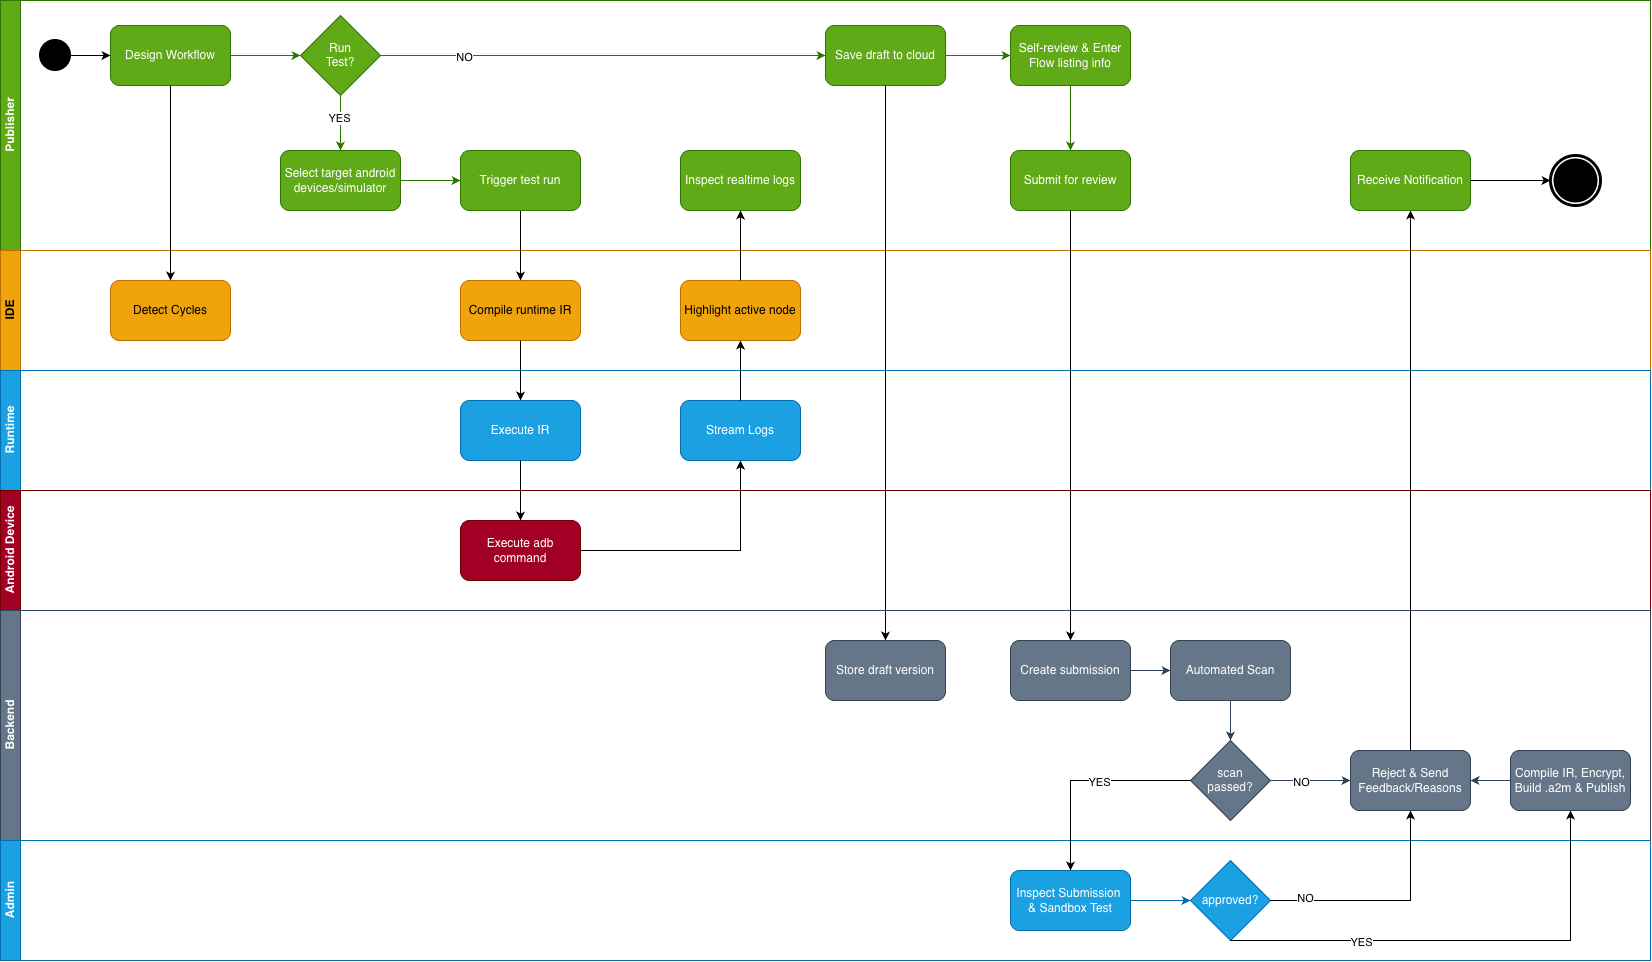

The diagram above was exported from draw.io. Its source (the exported page's mxGraphModel, read from the mxfile embedded in the PNG):
<mxGraphModel dx="1834" dy="1294" grid="1" gridSize="10" guides="1" tooltips="1" connect="1" arrows="1" fold="1" page="1" pageScale="1" pageWidth="850" pageHeight="1100" math="0" shadow="0">
  <root>
    <mxCell id="0" />
    <mxCell id="1" parent="0" />
    <mxCell id="5EPCMA242eMdc-jlYtvO-1" parent="1" style="swimlane;childLayout=stackLayout;resizeParent=1;resizeParentMax=0;horizontal=1;startSize=0;horizontalStack=0;html=1;" value="" vertex="1">
      <mxGeometry height="960" width="1650" x="390" y="1010" as="geometry" />
    </mxCell>
    <mxCell id="5EPCMA242eMdc-jlYtvO-2" parent="5EPCMA242eMdc-jlYtvO-1" style="swimlane;startSize=20;horizontal=0;html=1;fillColor=#60a917;strokeColor=#2D7600;fontColor=#ffffff;" value="Publisher" vertex="1">
      <mxGeometry height="250" width="1650" as="geometry" />
    </mxCell>
    <mxCell id="5EPCMA242eMdc-jlYtvO-3" edge="1" parent="5EPCMA242eMdc-jlYtvO-2" source="5EPCMA242eMdc-jlYtvO-4" style="edgeStyle=orthogonalEdgeStyle;rounded=0;orthogonalLoop=1;jettySize=auto;html=1;entryX=0;entryY=0.5;entryDx=0;entryDy=0;" target="5EPCMA242eMdc-jlYtvO-5">
      <mxGeometry relative="1" as="geometry" />
    </mxCell>
    <mxCell id="5EPCMA242eMdc-jlYtvO-4" parent="5EPCMA242eMdc-jlYtvO-2" style="strokeWidth=2;html=1;shape=mxgraph.flowchart.start_2;whiteSpace=wrap;fillColor=#000000;" value="" vertex="1">
      <mxGeometry height="30" width="30" x="40" y="40" as="geometry" />
    </mxCell>
    <mxCell id="5EPCMA242eMdc-jlYtvO-13" edge="1" parent="5EPCMA242eMdc-jlYtvO-2" source="5EPCMA242eMdc-jlYtvO-5" style="edgeStyle=orthogonalEdgeStyle;rounded=0;orthogonalLoop=1;jettySize=auto;html=1;entryX=0;entryY=0.5;entryDx=0;entryDy=0;fillColor=#60a917;strokeColor=#2D7600;" target="5EPCMA242eMdc-jlYtvO-12">
      <mxGeometry relative="1" as="geometry" />
    </mxCell>
    <mxCell id="5EPCMA242eMdc-jlYtvO-5" parent="5EPCMA242eMdc-jlYtvO-2" style="rounded=1;whiteSpace=wrap;html=1;roundedPerimeter=1;fillColor=#60a917;strokeColor=#2D7600;fontColor=#ffffff;" value="Design Workflow" vertex="1">
      <mxGeometry height="60" width="120" x="110" y="25" as="geometry" />
    </mxCell>
    <mxCell id="5EPCMA242eMdc-jlYtvO-15" edge="1" parent="5EPCMA242eMdc-jlYtvO-2" source="5EPCMA242eMdc-jlYtvO-12" style="edgeStyle=orthogonalEdgeStyle;rounded=0;orthogonalLoop=1;jettySize=auto;html=1;entryX=0.5;entryY=0;entryDx=0;entryDy=0;fillColor=#60a917;strokeColor=#2D7600;" target="5EPCMA242eMdc-jlYtvO-14">
      <mxGeometry relative="1" as="geometry" />
    </mxCell>
    <mxCell id="5EPCMA242eMdc-jlYtvO-16" connectable="0" parent="5EPCMA242eMdc-jlYtvO-15" style="edgeLabel;html=1;align=center;verticalAlign=middle;resizable=0;points=[];" value="YES" vertex="1">
      <mxGeometry relative="1" x="-0.1862" y="-1" as="geometry">
        <mxPoint as="offset" />
      </mxGeometry>
    </mxCell>
    <mxCell id="5EPCMA242eMdc-jlYtvO-20" edge="1" parent="5EPCMA242eMdc-jlYtvO-2" source="5EPCMA242eMdc-jlYtvO-12" style="edgeStyle=orthogonalEdgeStyle;rounded=0;orthogonalLoop=1;jettySize=auto;html=1;entryX=0;entryY=0.5;entryDx=0;entryDy=0;fillColor=#60a917;strokeColor=#2D7600;" target="5EPCMA242eMdc-jlYtvO-19">
      <mxGeometry relative="1" as="geometry" />
    </mxCell>
    <mxCell id="5EPCMA242eMdc-jlYtvO-21" connectable="0" parent="5EPCMA242eMdc-jlYtvO-20" style="edgeLabel;html=1;align=center;verticalAlign=middle;resizable=0;points=[];" value="NO" vertex="1">
      <mxGeometry relative="1" x="-0.6235" y="-1" as="geometry">
        <mxPoint as="offset" />
      </mxGeometry>
    </mxCell>
    <mxCell id="5EPCMA242eMdc-jlYtvO-12" parent="5EPCMA242eMdc-jlYtvO-2" style="rhombus;whiteSpace=wrap;html=1;shapeInside=1;fillColor=#60a917;strokeColor=#2D7600;fontColor=#ffffff;" value="Run Test?" vertex="1">
      <mxGeometry height="80" width="80" x="300" y="15" as="geometry" />
    </mxCell>
    <mxCell id="5EPCMA242eMdc-jlYtvO-14" parent="5EPCMA242eMdc-jlYtvO-2" style="rounded=1;whiteSpace=wrap;html=1;roundedPerimeter=1;fillColor=#60a917;strokeColor=#2D7600;fontColor=#ffffff;" value="Select target android devices/simulator" vertex="1">
      <mxGeometry height="60" width="120" x="280" y="150" as="geometry" />
    </mxCell>
    <mxCell id="5EPCMA242eMdc-jlYtvO-42" edge="1" parent="5EPCMA242eMdc-jlYtvO-2" source="5EPCMA242eMdc-jlYtvO-19" style="edgeStyle=orthogonalEdgeStyle;rounded=0;orthogonalLoop=1;jettySize=auto;html=1;entryX=0;entryY=0.5;entryDx=0;entryDy=0;fillColor=#60a917;strokeColor=#2D7600;" target="5EPCMA242eMdc-jlYtvO-41">
      <mxGeometry relative="1" as="geometry" />
    </mxCell>
    <mxCell id="5EPCMA242eMdc-jlYtvO-19" parent="5EPCMA242eMdc-jlYtvO-2" style="rounded=1;whiteSpace=wrap;html=1;roundedPerimeter=1;fillColor=#60a917;strokeColor=#2D7600;fontColor=#ffffff;" value="Save draft to cloud" vertex="1">
      <mxGeometry height="60" width="120" x="825" y="25" as="geometry" />
    </mxCell>
    <mxCell id="5EPCMA242eMdc-jlYtvO-34" parent="5EPCMA242eMdc-jlYtvO-2" style="rounded=1;whiteSpace=wrap;html=1;roundedPerimeter=1;fillColor=#60a917;strokeColor=#2D7600;fontColor=#ffffff;" value="Inspect realtime logs" vertex="1">
      <mxGeometry height="60" width="120" x="680" y="150" as="geometry" />
    </mxCell>
    <mxCell id="5EPCMA242eMdc-jlYtvO-44" edge="1" parent="5EPCMA242eMdc-jlYtvO-2" source="5EPCMA242eMdc-jlYtvO-41" style="edgeStyle=orthogonalEdgeStyle;rounded=0;orthogonalLoop=1;jettySize=auto;html=1;entryX=0.5;entryY=0;entryDx=0;entryDy=0;fillColor=#60a917;strokeColor=#2D7600;" target="5EPCMA242eMdc-jlYtvO-43">
      <mxGeometry relative="1" as="geometry" />
    </mxCell>
    <mxCell id="5EPCMA242eMdc-jlYtvO-41" parent="5EPCMA242eMdc-jlYtvO-2" style="rounded=1;whiteSpace=wrap;html=1;roundedPerimeter=1;fillColor=#60a917;strokeColor=#2D7600;fontColor=#ffffff;" value="Self-review &amp;amp; Enter Flow listing info" vertex="1">
      <mxGeometry height="60" width="120" x="1010" y="25" as="geometry" />
    </mxCell>
    <mxCell id="5EPCMA242eMdc-jlYtvO-43" parent="5EPCMA242eMdc-jlYtvO-2" style="rounded=1;whiteSpace=wrap;html=1;roundedPerimeter=1;fillColor=#60a917;strokeColor=#2D7600;fontColor=#ffffff;" value="Submit for review" vertex="1">
      <mxGeometry height="60" width="120" x="1010" y="150" as="geometry" />
    </mxCell>
    <mxCell id="5EPCMA242eMdc-jlYtvO-75" parent="5EPCMA242eMdc-jlYtvO-2" style="rounded=1;whiteSpace=wrap;html=1;roundedPerimeter=1;fillColor=#60a917;strokeColor=#2D7600;fontColor=#ffffff;" value="Receive Notification" vertex="1">
      <mxGeometry height="60" width="120" x="1350" y="150" as="geometry" />
    </mxCell>
    <mxCell id="5EPCMA242eMdc-jlYtvO-78" parent="5EPCMA242eMdc-jlYtvO-2" style="points=[[0.145,0.145,0],[0.5,0,0],[0.855,0.145,0],[1,0.5,0],[0.855,0.855,0],[0.5,1,0],[0.145,0.855,0],[0,0.5,0]];shape=mxgraph.bpmn.event;html=1;verticalLabelPosition=bottom;labelBackgroundColor=#ffffff;verticalAlign=top;align=center;perimeter=ellipsePerimeter;outlineConnect=0;aspect=fixed;outline=end;symbol=terminate;" value="" vertex="1">
      <mxGeometry height="50" width="50" x="1550" y="155" as="geometry" />
    </mxCell>
    <mxCell id="5EPCMA242eMdc-jlYtvO-79" edge="1" parent="5EPCMA242eMdc-jlYtvO-2" source="5EPCMA242eMdc-jlYtvO-75" style="edgeStyle=orthogonalEdgeStyle;rounded=0;orthogonalLoop=1;jettySize=auto;html=1;entryX=0;entryY=0.5;entryDx=0;entryDy=0;entryPerimeter=0;" target="5EPCMA242eMdc-jlYtvO-78">
      <mxGeometry relative="1" as="geometry" />
    </mxCell>
    <mxCell id="5EPCMA242eMdc-jlYtvO-6" parent="5EPCMA242eMdc-jlYtvO-1" style="swimlane;startSize=20;horizontal=0;html=1;fillColor=#f0a30a;strokeColor=#BD7000;fontColor=#000000;" value="IDE" vertex="1">
      <mxGeometry height="120" width="1650" y="250" as="geometry" />
    </mxCell>
    <mxCell id="5EPCMA242eMdc-jlYtvO-10" parent="5EPCMA242eMdc-jlYtvO-6" style="rounded=1;whiteSpace=wrap;html=1;roundedPerimeter=1;fillColor=#f0a30a;strokeColor=#BD7000;fontColor=#000000;" value="Detect Cycles" vertex="1">
      <mxGeometry height="60" width="120" x="110" y="30" as="geometry" />
    </mxCell>
    <mxCell id="5EPCMA242eMdc-jlYtvO-22" parent="5EPCMA242eMdc-jlYtvO-6" style="rounded=1;whiteSpace=wrap;html=1;roundedPerimeter=1;fillColor=#f0a30a;strokeColor=#BD7000;fontColor=#000000;" value="Compile runtime IR" vertex="1">
      <mxGeometry height="60" width="120" x="460" y="30" as="geometry" />
    </mxCell>
    <mxCell id="5EPCMA242eMdc-jlYtvO-33" parent="5EPCMA242eMdc-jlYtvO-6" style="rounded=1;whiteSpace=wrap;html=1;roundedPerimeter=1;fillColor=#f0a30a;strokeColor=#BD7000;fontColor=#000000;" value="Highlight active node" vertex="1">
      <mxGeometry height="60" width="120" x="680" y="30" as="geometry" />
    </mxCell>
    <mxCell id="5EPCMA242eMdc-jlYtvO-7" parent="5EPCMA242eMdc-jlYtvO-1" style="swimlane;startSize=20;horizontal=0;html=1;fillColor=#1ba1e2;strokeColor=#006EAF;fontColor=#ffffff;" value="Runtime" vertex="1">
      <mxGeometry height="120" width="1650" y="370" as="geometry" />
    </mxCell>
    <mxCell id="5EPCMA242eMdc-jlYtvO-24" parent="5EPCMA242eMdc-jlYtvO-7" style="rounded=1;whiteSpace=wrap;html=1;roundedPerimeter=1;fillColor=#1ba1e2;strokeColor=#006EAF;fontColor=#ffffff;" value="Execute IR" vertex="1">
      <mxGeometry height="60" width="120" x="460" y="30" as="geometry" />
    </mxCell>
    <mxCell id="5EPCMA242eMdc-jlYtvO-30" parent="5EPCMA242eMdc-jlYtvO-7" style="rounded=1;whiteSpace=wrap;html=1;roundedPerimeter=1;fillColor=#1ba1e2;strokeColor=#006EAF;fontColor=#ffffff;" value="Stream Logs" vertex="1">
      <mxGeometry height="60" width="120" x="680" y="30" as="geometry" />
    </mxCell>
    <mxCell id="5EPCMA242eMdc-jlYtvO-8" parent="5EPCMA242eMdc-jlYtvO-1" style="swimlane;startSize=20;horizontal=0;html=1;fillColor=#a20025;strokeColor=#6F0000;fontColor=#ffffff;" value="Android Device" vertex="1">
      <mxGeometry height="120" width="1650" y="490" as="geometry" />
    </mxCell>
    <mxCell id="5EPCMA242eMdc-jlYtvO-26" parent="5EPCMA242eMdc-jlYtvO-8" style="rounded=1;whiteSpace=wrap;html=1;roundedPerimeter=1;fillColor=#a20025;strokeColor=#6F0000;fontColor=#ffffff;" value="Execute adb command" vertex="1">
      <mxGeometry height="60" width="120" x="460" y="30" as="geometry" />
    </mxCell>
    <mxCell id="5EPCMA242eMdc-jlYtvO-11" edge="1" parent="5EPCMA242eMdc-jlYtvO-1" source="5EPCMA242eMdc-jlYtvO-5" style="edgeStyle=orthogonalEdgeStyle;rounded=0;orthogonalLoop=1;jettySize=auto;html=1;entryX=0.5;entryY=0;entryDx=0;entryDy=0;" target="5EPCMA242eMdc-jlYtvO-10">
      <mxGeometry relative="1" as="geometry" />
    </mxCell>
    <mxCell id="5EPCMA242eMdc-jlYtvO-25" edge="1" parent="5EPCMA242eMdc-jlYtvO-1" source="5EPCMA242eMdc-jlYtvO-22" style="edgeStyle=orthogonalEdgeStyle;rounded=0;orthogonalLoop=1;jettySize=auto;html=1;entryX=0.5;entryY=0;entryDx=0;entryDy=0;" target="5EPCMA242eMdc-jlYtvO-24">
      <mxGeometry relative="1" as="geometry" />
    </mxCell>
    <mxCell id="5EPCMA242eMdc-jlYtvO-27" edge="1" parent="5EPCMA242eMdc-jlYtvO-1" source="5EPCMA242eMdc-jlYtvO-24" style="edgeStyle=orthogonalEdgeStyle;rounded=0;orthogonalLoop=1;jettySize=auto;html=1;entryX=0.5;entryY=0;entryDx=0;entryDy=0;" target="5EPCMA242eMdc-jlYtvO-26">
      <mxGeometry relative="1" as="geometry" />
    </mxCell>
    <mxCell id="5EPCMA242eMdc-jlYtvO-32" edge="1" parent="5EPCMA242eMdc-jlYtvO-1" source="5EPCMA242eMdc-jlYtvO-26" style="edgeStyle=orthogonalEdgeStyle;rounded=0;orthogonalLoop=1;jettySize=auto;html=1;entryX=0.5;entryY=1;entryDx=0;entryDy=0;" target="5EPCMA242eMdc-jlYtvO-30">
      <mxGeometry relative="1" as="geometry" />
    </mxCell>
    <mxCell id="5EPCMA242eMdc-jlYtvO-35" edge="1" parent="5EPCMA242eMdc-jlYtvO-1" source="5EPCMA242eMdc-jlYtvO-33" style="edgeStyle=orthogonalEdgeStyle;rounded=0;orthogonalLoop=1;jettySize=auto;html=1;entryX=0.5;entryY=1;entryDx=0;entryDy=0;" target="5EPCMA242eMdc-jlYtvO-34">
      <mxGeometry relative="1" as="geometry" />
    </mxCell>
    <mxCell id="5EPCMA242eMdc-jlYtvO-37" edge="1" parent="5EPCMA242eMdc-jlYtvO-1" source="5EPCMA242eMdc-jlYtvO-30" style="edgeStyle=orthogonalEdgeStyle;rounded=0;orthogonalLoop=1;jettySize=auto;html=1;entryX=0.5;entryY=1;entryDx=0;entryDy=0;" target="5EPCMA242eMdc-jlYtvO-33">
      <mxGeometry relative="1" as="geometry" />
    </mxCell>
    <mxCell id="5EPCMA242eMdc-jlYtvO-40" edge="1" parent="5EPCMA242eMdc-jlYtvO-1" source="5EPCMA242eMdc-jlYtvO-19" style="edgeStyle=orthogonalEdgeStyle;rounded=0;orthogonalLoop=1;jettySize=auto;html=1;" target="5EPCMA242eMdc-jlYtvO-39">
      <mxGeometry relative="1" as="geometry" />
    </mxCell>
    <mxCell id="5EPCMA242eMdc-jlYtvO-46" edge="1" parent="5EPCMA242eMdc-jlYtvO-1" source="5EPCMA242eMdc-jlYtvO-43" style="edgeStyle=orthogonalEdgeStyle;rounded=0;orthogonalLoop=1;jettySize=auto;html=1;" target="5EPCMA242eMdc-jlYtvO-45">
      <mxGeometry relative="1" as="geometry" />
    </mxCell>
    <mxCell id="5EPCMA242eMdc-jlYtvO-9" parent="5EPCMA242eMdc-jlYtvO-1" style="swimlane;startSize=20;horizontal=0;html=1;fillColor=#647687;fontColor=#ffffff;strokeColor=#314354;" value="Backend" vertex="1">
      <mxGeometry height="230" width="1650" y="610" as="geometry" />
    </mxCell>
    <mxCell id="5EPCMA242eMdc-jlYtvO-39" parent="5EPCMA242eMdc-jlYtvO-9" style="rounded=1;whiteSpace=wrap;html=1;roundedPerimeter=1;fillColor=#647687;strokeColor=#314354;fontColor=#ffffff;" value="Store draft version" vertex="1">
      <mxGeometry height="60" width="120" x="825" y="30" as="geometry" />
    </mxCell>
    <mxCell id="5EPCMA242eMdc-jlYtvO-57" edge="1" parent="5EPCMA242eMdc-jlYtvO-9" source="5EPCMA242eMdc-jlYtvO-45" style="edgeStyle=orthogonalEdgeStyle;rounded=0;orthogonalLoop=1;jettySize=auto;html=1;entryX=0;entryY=0.5;entryDx=0;entryDy=0;fillColor=#647687;strokeColor=#314354;" target="5EPCMA242eMdc-jlYtvO-56">
      <mxGeometry relative="1" as="geometry" />
    </mxCell>
    <mxCell id="5EPCMA242eMdc-jlYtvO-45" parent="5EPCMA242eMdc-jlYtvO-9" style="rounded=1;whiteSpace=wrap;html=1;roundedPerimeter=1;fillColor=#647687;strokeColor=#314354;fontColor=#ffffff;" value="Create submission" vertex="1">
      <mxGeometry height="60" width="120" x="1010" y="30" as="geometry" />
    </mxCell>
    <mxCell id="5EPCMA242eMdc-jlYtvO-59" edge="1" parent="5EPCMA242eMdc-jlYtvO-9" source="5EPCMA242eMdc-jlYtvO-56" style="edgeStyle=orthogonalEdgeStyle;rounded=0;orthogonalLoop=1;jettySize=auto;html=1;fillColor=#647687;strokeColor=#314354;" target="5EPCMA242eMdc-jlYtvO-58">
      <mxGeometry relative="1" as="geometry" />
    </mxCell>
    <mxCell id="5EPCMA242eMdc-jlYtvO-56" parent="5EPCMA242eMdc-jlYtvO-9" style="rounded=1;whiteSpace=wrap;html=1;roundedPerimeter=1;fillColor=#647687;strokeColor=#314354;fontColor=#ffffff;" value="Automated Scan" vertex="1">
      <mxGeometry height="60" width="120" x="1170" y="30" as="geometry" />
    </mxCell>
    <mxCell id="5EPCMA242eMdc-jlYtvO-67" edge="1" parent="5EPCMA242eMdc-jlYtvO-9" source="5EPCMA242eMdc-jlYtvO-58" style="edgeStyle=orthogonalEdgeStyle;rounded=0;orthogonalLoop=1;jettySize=auto;html=1;entryX=0;entryY=0.5;entryDx=0;entryDy=0;fillColor=#647687;strokeColor=#314354;" target="5EPCMA242eMdc-jlYtvO-66">
      <mxGeometry relative="1" as="geometry" />
    </mxCell>
    <mxCell id="5EPCMA242eMdc-jlYtvO-68" connectable="0" parent="5EPCMA242eMdc-jlYtvO-67" style="edgeLabel;html=1;align=center;verticalAlign=middle;resizable=0;points=[];" value="NO" vertex="1">
      <mxGeometry relative="1" x="-0.2596" y="-1" as="geometry">
        <mxPoint as="offset" />
      </mxGeometry>
    </mxCell>
    <mxCell id="5EPCMA242eMdc-jlYtvO-58" parent="5EPCMA242eMdc-jlYtvO-9" style="rhombus;whiteSpace=wrap;html=1;shapeInside=1;fillColor=#647687;fontColor=#ffffff;strokeColor=#314354;" value="&lt;div&gt;scan passed?&lt;/div&gt;" vertex="1">
      <mxGeometry height="80" width="80" x="1190" y="130" as="geometry" />
    </mxCell>
    <mxCell id="5EPCMA242eMdc-jlYtvO-66" parent="5EPCMA242eMdc-jlYtvO-9" style="rounded=1;whiteSpace=wrap;html=1;roundedPerimeter=1;fillColor=#647687;strokeColor=#314354;fontColor=#ffffff;" value="Reject &amp;amp; Send Feedback/Reasons" vertex="1">
      <mxGeometry height="60" width="120" x="1350" y="140" as="geometry" />
    </mxCell>
    <mxCell id="5EPCMA242eMdc-jlYtvO-80" edge="1" parent="5EPCMA242eMdc-jlYtvO-9" source="5EPCMA242eMdc-jlYtvO-72" style="edgeStyle=orthogonalEdgeStyle;rounded=0;orthogonalLoop=1;jettySize=auto;html=1;entryX=1;entryY=0.5;entryDx=0;entryDy=0;fillColor=#647687;strokeColor=#314354;" target="5EPCMA242eMdc-jlYtvO-66">
      <mxGeometry relative="1" as="geometry" />
    </mxCell>
    <mxCell id="5EPCMA242eMdc-jlYtvO-72" parent="5EPCMA242eMdc-jlYtvO-9" style="rounded=1;whiteSpace=wrap;html=1;roundedPerimeter=1;fillColor=#647687;strokeColor=#314354;fontColor=#FFFFFF;" value="&lt;div style=&quot;&quot;&gt;Compile IR, Encrypt,&lt;/div&gt;&lt;div style=&quot;&quot;&gt;Build .a2m &amp;amp; Publish&lt;/div&gt;" vertex="1">
      <mxGeometry height="60" width="120" x="1510" y="140" as="geometry" />
    </mxCell>
    <mxCell id="5EPCMA242eMdc-jlYtvO-47" parent="5EPCMA242eMdc-jlYtvO-1" style="swimlane;startSize=20;horizontal=0;html=1;fillColor=#1ba1e2;fontColor=#ffffff;strokeColor=#006EAF;" value="Admin" vertex="1">
      <mxGeometry height="120" width="1650" y="840" as="geometry" />
    </mxCell>
    <mxCell id="5EPCMA242eMdc-jlYtvO-69" edge="1" parent="5EPCMA242eMdc-jlYtvO-47" source="5EPCMA242eMdc-jlYtvO-62" style="edgeStyle=orthogonalEdgeStyle;rounded=0;orthogonalLoop=1;jettySize=auto;html=1;entryX=0;entryY=0.5;entryDx=0;entryDy=0;fillColor=#1ba1e2;strokeColor=#006EAF;" target="5EPCMA242eMdc-jlYtvO-65">
      <mxGeometry relative="1" as="geometry" />
    </mxCell>
    <mxCell id="5EPCMA242eMdc-jlYtvO-62" parent="5EPCMA242eMdc-jlYtvO-47" style="rounded=1;whiteSpace=wrap;html=1;roundedPerimeter=1;fillColor=#1ba1e2;strokeColor=#006EAF;fontColor=#ffffff;" value="Inspect Submission&amp;nbsp;&lt;div&gt;&amp;amp; Sandbox Test&lt;/div&gt;" vertex="1">
      <mxGeometry height="60" width="120" x="1010" y="30" as="geometry" />
    </mxCell>
    <mxCell id="5EPCMA242eMdc-jlYtvO-65" parent="5EPCMA242eMdc-jlYtvO-47" style="rhombus;whiteSpace=wrap;html=1;shapeInside=1;fillColor=#1ba1e2;fontColor=#ffffff;strokeColor=#006EAF;" value="approved?" vertex="1">
      <mxGeometry height="80" width="80" x="1190" y="20" as="geometry" />
    </mxCell>
    <mxCell id="5EPCMA242eMdc-jlYtvO-63" edge="1" parent="5EPCMA242eMdc-jlYtvO-1" source="5EPCMA242eMdc-jlYtvO-58" style="edgeStyle=orthogonalEdgeStyle;rounded=0;orthogonalLoop=1;jettySize=auto;html=1;entryX=0.5;entryY=0;entryDx=0;entryDy=0;" target="5EPCMA242eMdc-jlYtvO-62">
      <mxGeometry relative="1" as="geometry" />
    </mxCell>
    <mxCell id="5EPCMA242eMdc-jlYtvO-64" connectable="0" parent="5EPCMA242eMdc-jlYtvO-63" style="edgeLabel;html=1;align=center;verticalAlign=middle;resizable=0;points=[];" value="YES" vertex="1">
      <mxGeometry relative="1" x="-0.1277" y="1" as="geometry">
        <mxPoint as="offset" />
      </mxGeometry>
    </mxCell>
    <mxCell id="5EPCMA242eMdc-jlYtvO-70" edge="1" parent="5EPCMA242eMdc-jlYtvO-1" source="5EPCMA242eMdc-jlYtvO-65" style="edgeStyle=orthogonalEdgeStyle;rounded=0;orthogonalLoop=1;jettySize=auto;html=1;entryX=0.5;entryY=1;entryDx=0;entryDy=0;" target="5EPCMA242eMdc-jlYtvO-66">
      <mxGeometry relative="1" as="geometry" />
    </mxCell>
    <mxCell id="5EPCMA242eMdc-jlYtvO-71" connectable="0" parent="5EPCMA242eMdc-jlYtvO-70" style="edgeLabel;html=1;align=center;verticalAlign=middle;resizable=0;points=[];" value="NO" vertex="1">
      <mxGeometry relative="1" x="-0.7006" y="3" as="geometry">
        <mxPoint as="offset" />
      </mxGeometry>
    </mxCell>
    <mxCell id="5EPCMA242eMdc-jlYtvO-73" edge="1" parent="5EPCMA242eMdc-jlYtvO-1" source="5EPCMA242eMdc-jlYtvO-65" style="edgeStyle=orthogonalEdgeStyle;rounded=0;orthogonalLoop=1;jettySize=auto;html=1;entryX=0.5;entryY=1;entryDx=0;entryDy=0;exitX=0.5;exitY=1;exitDx=0;exitDy=0;" target="5EPCMA242eMdc-jlYtvO-72">
      <mxGeometry relative="1" as="geometry">
        <Array as="points">
          <mxPoint x="1570" y="940" />
        </Array>
      </mxGeometry>
    </mxCell>
    <mxCell id="5EPCMA242eMdc-jlYtvO-74" connectable="0" parent="5EPCMA242eMdc-jlYtvO-73" style="edgeLabel;html=1;align=center;verticalAlign=middle;resizable=0;points=[];" value="YES" vertex="1">
      <mxGeometry relative="1" x="-0.4474" y="-1" as="geometry">
        <mxPoint as="offset" />
      </mxGeometry>
    </mxCell>
    <mxCell id="5EPCMA242eMdc-jlYtvO-81" edge="1" parent="5EPCMA242eMdc-jlYtvO-1" source="5EPCMA242eMdc-jlYtvO-66" style="edgeStyle=orthogonalEdgeStyle;rounded=0;orthogonalLoop=1;jettySize=auto;html=1;entryX=0.5;entryY=1;entryDx=0;entryDy=0;" target="5EPCMA242eMdc-jlYtvO-75">
      <mxGeometry relative="1" as="geometry" />
    </mxCell>
    <mxCell id="5EPCMA242eMdc-jlYtvO-23" edge="1" parent="1" source="5EPCMA242eMdc-jlYtvO-17" style="edgeStyle=orthogonalEdgeStyle;rounded=0;orthogonalLoop=1;jettySize=auto;html=1;entryX=0.5;entryY=0;entryDx=0;entryDy=0;" target="5EPCMA242eMdc-jlYtvO-22">
      <mxGeometry relative="1" as="geometry" />
    </mxCell>
    <mxCell id="5EPCMA242eMdc-jlYtvO-17" parent="1" style="rounded=1;whiteSpace=wrap;html=1;roundedPerimeter=1;fillColor=#60a917;strokeColor=#2D7600;fontColor=#ffffff;" value="Trigger test run" vertex="1">
      <mxGeometry height="60" width="120" x="850" y="1160" as="geometry" />
    </mxCell>
    <mxCell id="5EPCMA242eMdc-jlYtvO-18" edge="1" parent="1" source="5EPCMA242eMdc-jlYtvO-14" style="edgeStyle=orthogonalEdgeStyle;rounded=0;orthogonalLoop=1;jettySize=auto;html=1;entryX=0;entryY=0.5;entryDx=0;entryDy=0;fillColor=#60a917;strokeColor=#2D7600;" target="5EPCMA242eMdc-jlYtvO-17">
      <mxGeometry relative="1" as="geometry" />
    </mxCell>
  </root>
</mxGraphModel>